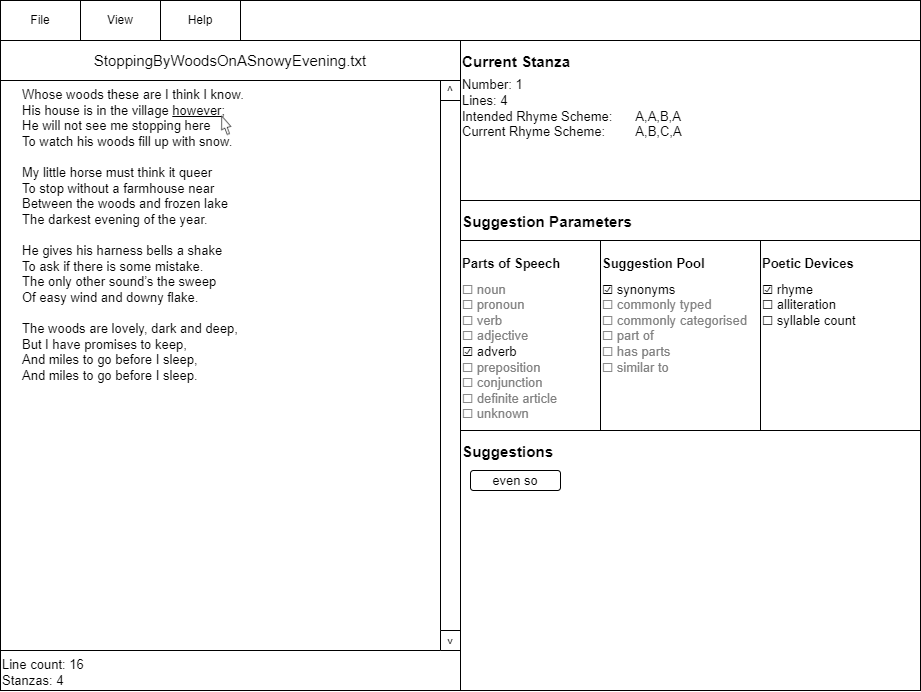

The diagram above was exported from draw.io. Its source (the exported page's mxGraphModel, read from the mxfile embedded in the PNG):
<mxGraphModel dx="2597" dy="3386" grid="1" gridSize="10" guides="1" tooltips="1" connect="1" arrows="1" fold="1" page="1" pageScale="1" pageWidth="1100" pageHeight="850" math="0" shadow="0">
  <root>
    <mxCell id="0" />
    <mxCell id="1" parent="0" />
    <mxCell id="4l1HJjD9Jyc-Y_Ay1LmK-1" value="" style="rounded=0;whiteSpace=wrap;html=1;rotation=0;aspect=fixed;" vertex="1" parent="1">
      <mxGeometry x="-1080" y="-2520" width="920" height="690" as="geometry" />
    </mxCell>
    <mxCell id="4l1HJjD9Jyc-Y_Ay1LmK-2" value="" style="rounded=0;whiteSpace=wrap;html=1;" vertex="1" parent="1">
      <mxGeometry x="-840" y="-2520" width="680" height="40" as="geometry" />
    </mxCell>
    <mxCell id="4l1HJjD9Jyc-Y_Ay1LmK-3" value="File" style="rounded=0;whiteSpace=wrap;html=1;" vertex="1" parent="1">
      <mxGeometry x="-1080" y="-2520" width="80" height="40" as="geometry" />
    </mxCell>
    <mxCell id="4l1HJjD9Jyc-Y_Ay1LmK-4" value="Help" style="rounded=0;whiteSpace=wrap;html=1;" vertex="1" parent="1">
      <mxGeometry x="-920" y="-2520" width="80" height="40" as="geometry" />
    </mxCell>
    <mxCell id="4l1HJjD9Jyc-Y_Ay1LmK-5" value="&lt;span style=&quot;background-color: rgb(255 , 255 , 255) ; text-indent: -1em&quot;&gt;Whose woods these are I think I know.&amp;nbsp; &amp;nbsp;&lt;/span&gt;&lt;br&gt;&lt;div style=&quot;margin: 0px ; padding: 0px 0px 0px 1em ; border: 0px ; font-size: 13px ; font-weight: 400 ; font-style: normal ; vertical-align: baseline ; color: rgb(0 , 0 , 0) ; letter-spacing: normal ; text-transform: none ; word-spacing: 0px ; background-color: rgb(255 , 255 , 255) ; text-indent: -1em&quot;&gt;His house is in the village &lt;u&gt;however&lt;/u&gt;;&amp;nbsp;&amp;nbsp;&amp;nbsp;&lt;br style=&quot;font-size: 13px&quot;&gt;&lt;/div&gt;&lt;div style=&quot;margin: 0px ; padding: 0px 0px 0px 1em ; border: 0px ; font-size: 13px ; font-weight: 400 ; font-style: normal ; vertical-align: baseline ; color: rgb(0 , 0 , 0) ; letter-spacing: normal ; text-transform: none ; word-spacing: 0px ; background-color: rgb(255 , 255 , 255) ; text-indent: -1em&quot;&gt;He will not see me stopping here&amp;nbsp;&amp;nbsp;&amp;nbsp;&lt;br style=&quot;font-size: 13px&quot;&gt;&lt;/div&gt;&lt;div style=&quot;margin: 0px ; padding: 0px 0px 0px 1em ; border: 0px ; font-size: 13px ; font-weight: 400 ; font-style: normal ; vertical-align: baseline ; color: rgb(0 , 0 , 0) ; letter-spacing: normal ; text-transform: none ; word-spacing: 0px ; background-color: rgb(255 , 255 , 255) ; text-indent: -1em&quot;&gt;To watch his woods fill up with snow.&amp;nbsp;&amp;nbsp;&amp;nbsp;&lt;br style=&quot;font-size: 13px&quot;&gt;&lt;/div&gt;&lt;div style=&quot;margin: 0px ; padding: 0px 0px 0px 1em ; border: 0px ; font-size: 13px ; font-weight: 400 ; font-style: normal ; vertical-align: baseline ; color: rgb(0 , 0 , 0) ; letter-spacing: normal ; text-transform: none ; word-spacing: 0px ; background-color: rgb(255 , 255 , 255) ; text-indent: -1em&quot;&gt;&lt;br style=&quot;font-size: 13px&quot;&gt;&lt;/div&gt;&lt;div style=&quot;margin: 0px ; padding: 0px 0px 0px 1em ; border: 0px ; font-size: 13px ; font-weight: 400 ; font-style: normal ; vertical-align: baseline ; color: rgb(0 , 0 , 0) ; letter-spacing: normal ; text-transform: none ; word-spacing: 0px ; background-color: rgb(255 , 255 , 255) ; text-indent: -1em&quot;&gt;My little horse must think it queer&amp;nbsp;&amp;nbsp;&amp;nbsp;&lt;br style=&quot;font-size: 13px&quot;&gt;&lt;/div&gt;&lt;div style=&quot;margin: 0px ; padding: 0px 0px 0px 1em ; border: 0px ; font-size: 13px ; font-weight: 400 ; font-style: normal ; vertical-align: baseline ; color: rgb(0 , 0 , 0) ; letter-spacing: normal ; text-transform: none ; word-spacing: 0px ; background-color: rgb(255 , 255 , 255) ; text-indent: -1em&quot;&gt;To stop without a farmhouse near&amp;nbsp;&amp;nbsp;&amp;nbsp;&lt;br style=&quot;font-size: 13px&quot;&gt;&lt;/div&gt;&lt;div style=&quot;margin: 0px ; padding: 0px 0px 0px 1em ; border: 0px ; font-size: 13px ; font-weight: 400 ; font-style: normal ; vertical-align: baseline ; color: rgb(0 , 0 , 0) ; letter-spacing: normal ; text-transform: none ; word-spacing: 0px ; background-color: rgb(255 , 255 , 255) ; text-indent: -1em&quot;&gt;Between the woods and frozen lake&amp;nbsp;&amp;nbsp;&amp;nbsp;&lt;br style=&quot;font-size: 13px&quot;&gt;&lt;/div&gt;&lt;div style=&quot;margin: 0px ; padding: 0px 0px 0px 1em ; border: 0px ; font-size: 13px ; font-weight: 400 ; font-style: normal ; vertical-align: baseline ; color: rgb(0 , 0 , 0) ; letter-spacing: normal ; text-transform: none ; word-spacing: 0px ; background-color: rgb(255 , 255 , 255) ; text-indent: -1em&quot;&gt;The darkest evening of the year.&amp;nbsp;&amp;nbsp;&amp;nbsp;&lt;br style=&quot;font-size: 13px&quot;&gt;&lt;/div&gt;&lt;div style=&quot;margin: 0px ; padding: 0px 0px 0px 1em ; border: 0px ; font-size: 13px ; font-weight: 400 ; font-style: normal ; vertical-align: baseline ; color: rgb(0 , 0 , 0) ; letter-spacing: normal ; text-transform: none ; word-spacing: 0px ; background-color: rgb(255 , 255 , 255) ; text-indent: -1em&quot;&gt;&lt;br style=&quot;font-size: 13px&quot;&gt;&lt;/div&gt;&lt;div style=&quot;margin: 0px ; padding: 0px 0px 0px 1em ; border: 0px ; font-size: 13px ; font-weight: 400 ; font-style: normal ; vertical-align: baseline ; color: rgb(0 , 0 , 0) ; letter-spacing: normal ; text-transform: none ; word-spacing: 0px ; background-color: rgb(255 , 255 , 255) ; text-indent: -1em&quot;&gt;He gives his harness bells a shake&amp;nbsp;&amp;nbsp;&amp;nbsp;&lt;br style=&quot;font-size: 13px&quot;&gt;&lt;/div&gt;&lt;div style=&quot;margin: 0px ; padding: 0px 0px 0px 1em ; border: 0px ; font-size: 13px ; font-weight: 400 ; font-style: normal ; vertical-align: baseline ; color: rgb(0 , 0 , 0) ; letter-spacing: normal ; text-transform: none ; word-spacing: 0px ; background-color: rgb(255 , 255 , 255) ; text-indent: -1em&quot;&gt;To ask if there is some mistake.&amp;nbsp;&amp;nbsp;&amp;nbsp;&lt;br style=&quot;font-size: 13px&quot;&gt;&lt;/div&gt;&lt;div style=&quot;margin: 0px ; padding: 0px 0px 0px 1em ; border: 0px ; font-size: 13px ; font-weight: 400 ; font-style: normal ; vertical-align: baseline ; color: rgb(0 , 0 , 0) ; letter-spacing: normal ; text-transform: none ; word-spacing: 0px ; background-color: rgb(255 , 255 , 255) ; text-indent: -1em&quot;&gt;The only other sound’s the sweep&amp;nbsp;&amp;nbsp;&amp;nbsp;&lt;br style=&quot;font-size: 13px&quot;&gt;&lt;/div&gt;&lt;div style=&quot;margin: 0px ; padding: 0px 0px 0px 1em ; border: 0px ; font-size: 13px ; font-weight: 400 ; font-style: normal ; vertical-align: baseline ; color: rgb(0 , 0 , 0) ; letter-spacing: normal ; text-transform: none ; word-spacing: 0px ; background-color: rgb(255 , 255 , 255) ; text-indent: -1em&quot;&gt;Of easy wind and downy flake.&amp;nbsp;&amp;nbsp;&amp;nbsp;&lt;br style=&quot;font-size: 13px&quot;&gt;&lt;/div&gt;&lt;div style=&quot;margin: 0px ; padding: 0px 0px 0px 1em ; border: 0px ; font-size: 13px ; font-weight: 400 ; font-style: normal ; vertical-align: baseline ; color: rgb(0 , 0 , 0) ; letter-spacing: normal ; text-transform: none ; word-spacing: 0px ; background-color: rgb(255 , 255 , 255) ; text-indent: -1em&quot;&gt;&lt;br style=&quot;font-size: 13px&quot;&gt;&lt;/div&gt;&lt;div style=&quot;margin: 0px ; padding: 0px 0px 0px 1em ; border: 0px ; font-size: 13px ; font-weight: 400 ; font-style: normal ; vertical-align: baseline ; color: rgb(0 , 0 , 0) ; letter-spacing: normal ; text-transform: none ; word-spacing: 0px ; background-color: rgb(255 , 255 , 255) ; text-indent: -1em&quot;&gt;The woods are lovely, dark and deep, &amp;nbsp;&amp;nbsp;&lt;br style=&quot;font-size: 13px&quot;&gt;&lt;/div&gt;&lt;div style=&quot;margin: 0px ; padding: 0px 0px 0px 1em ; border: 0px ; font-size: 13px ; font-weight: 400 ; font-style: normal ; vertical-align: baseline ; color: rgb(0 , 0 , 0) ; letter-spacing: normal ; text-transform: none ; word-spacing: 0px ; background-color: rgb(255 , 255 , 255) ; text-indent: -1em&quot;&gt;But I have promises to keep,&amp;nbsp;&amp;nbsp;&amp;nbsp;&lt;br style=&quot;font-size: 13px&quot;&gt;&lt;/div&gt;&lt;div style=&quot;margin: 0px ; padding: 0px 0px 0px 1em ; border: 0px ; font-size: 13px ; font-weight: 400 ; font-style: normal ; vertical-align: baseline ; color: rgb(0 , 0 , 0) ; letter-spacing: normal ; text-transform: none ; word-spacing: 0px ; background-color: rgb(255 , 255 , 255) ; text-indent: -1em&quot;&gt;And miles to go before I sleep,&amp;nbsp;&amp;nbsp;&amp;nbsp;&lt;br style=&quot;font-size: 13px&quot;&gt;&lt;/div&gt;&lt;div style=&quot;margin: 0px ; padding: 0px 0px 0px 1em ; border: 0px ; font-size: 13px ; font-weight: 400 ; font-style: normal ; vertical-align: baseline ; color: rgb(0 , 0 , 0) ; letter-spacing: normal ; text-transform: none ; word-spacing: 0px ; background-color: rgb(255 , 255 , 255) ; text-indent: -1em&quot;&gt;And miles to go before I sleep.&lt;/div&gt;" style="rounded=0;whiteSpace=wrap;html=1;align=left;spacingLeft=20;verticalAlign=top;fontSize=13;" vertex="1" parent="1">
      <mxGeometry x="-1080" y="-2440" width="460" height="610" as="geometry" />
    </mxCell>
    <mxCell id="4l1HJjD9Jyc-Y_Ay1LmK-7" value="StoppingByWoodsOnASnowyEvening.txt" style="rounded=0;whiteSpace=wrap;html=1;fontSize=15;align=center;" vertex="1" parent="1">
      <mxGeometry x="-1080" y="-2480" width="460" height="40" as="geometry" />
    </mxCell>
    <mxCell id="4l1HJjD9Jyc-Y_Ay1LmK-8" value="Line count: 16&lt;br&gt;Stanzas: 4&amp;nbsp;" style="rounded=0;whiteSpace=wrap;html=1;fontSize=13;align=left;verticalAlign=top;" vertex="1" parent="1">
      <mxGeometry x="-1080" y="-1870" width="460" height="40" as="geometry" />
    </mxCell>
    <mxCell id="4l1HJjD9Jyc-Y_Ay1LmK-16" value="" style="group" vertex="1" connectable="0" parent="1">
      <mxGeometry x="-640" y="-2440" width="20" height="570" as="geometry" />
    </mxCell>
    <mxCell id="4l1HJjD9Jyc-Y_Ay1LmK-9" value="" style="rounded=0;whiteSpace=wrap;html=1;fontSize=13;" vertex="1" parent="4l1HJjD9Jyc-Y_Ay1LmK-16">
      <mxGeometry y="20" width="20" height="530" as="geometry" />
    </mxCell>
    <mxCell id="4l1HJjD9Jyc-Y_Ay1LmK-14" value="^" style="rounded=0;whiteSpace=wrap;html=1;fontSize=13;rotation=-180;" vertex="1" parent="4l1HJjD9Jyc-Y_Ay1LmK-16">
      <mxGeometry y="550" width="20" height="20" as="geometry" />
    </mxCell>
    <mxCell id="4l1HJjD9Jyc-Y_Ay1LmK-15" value="^" style="rounded=0;whiteSpace=wrap;html=1;fontSize=13;" vertex="1" parent="4l1HJjD9Jyc-Y_Ay1LmK-16">
      <mxGeometry width="20" height="20" as="geometry" />
    </mxCell>
    <mxCell id="4l1HJjD9Jyc-Y_Ay1LmK-17" value="View" style="rounded=0;whiteSpace=wrap;html=1;" vertex="1" parent="1">
      <mxGeometry x="-1000" y="-2520" width="80" height="40" as="geometry" />
    </mxCell>
    <mxCell id="4l1HJjD9Jyc-Y_Ay1LmK-18" value="&lt;h3 style=&quot;line-height: 0&quot;&gt;Current Stanza&lt;/h3&gt;Number: 1&lt;br&gt;Lines: 4&lt;br&gt;Intended Rhyme Scheme: &lt;span style=&quot;white-space: pre&quot;&gt;&#09;&lt;/span&gt;A,A,B,A&lt;br&gt;Current Rhyme Scheme: &lt;span style=&quot;white-space: pre&quot;&gt;&#09;&lt;/span&gt;A,B,C,A" style="rounded=0;whiteSpace=wrap;html=1;fontSize=13;align=left;verticalAlign=top;spacing=2;" vertex="1" parent="1">
      <mxGeometry x="-620" y="-2480" width="460" height="160" as="geometry" />
    </mxCell>
    <mxCell id="4l1HJjD9Jyc-Y_Ay1LmK-19" value="" style="shape=image;html=1;verticalAlign=top;verticalLabelPosition=bottom;labelBackgroundColor=#ffffff;imageAspect=0;aspect=fixed;image=https://cdn3.iconfinder.com/data/icons/arrows-396/48/arrow_cursor-128.png;fontSize=13;" vertex="1" parent="1">
      <mxGeometry x="-870" y="-2410" width="30" height="30" as="geometry" />
    </mxCell>
    <mxCell id="4l1HJjD9Jyc-Y_Ay1LmK-20" value="&lt;h3 style=&quot;line-height: 0&quot;&gt;Suggestion Parameters&lt;/h3&gt;" style="rounded=0;whiteSpace=wrap;html=1;fontSize=13;align=left;verticalAlign=top;spacing=2;" vertex="1" parent="1">
      <mxGeometry x="-620" y="-2320" width="460" height="230" as="geometry" />
    </mxCell>
    <mxCell id="4l1HJjD9Jyc-Y_Ay1LmK-21" value="&lt;h4 style=&quot;line-height: 0&quot;&gt;Parts of Speech&lt;/h4&gt;&lt;div&gt;&lt;font color=&quot;#808080&quot;&gt;☐ noun&lt;br&gt;&lt;/font&gt;&lt;/div&gt;&lt;div&gt;&lt;font color=&quot;#808080&quot;&gt;☐ pronoun&lt;br&gt;&lt;/font&gt;&lt;/div&gt;&lt;div&gt;&lt;font color=&quot;#808080&quot;&gt;☐ verb&lt;br&gt;&lt;/font&gt;&lt;/div&gt;&lt;div&gt;&lt;font color=&quot;#808080&quot;&gt;☐ adjective&lt;/font&gt;&lt;br&gt;&lt;/div&gt;&lt;div&gt;☑ adverb&amp;nbsp;&lt;br&gt;&lt;/div&gt;&lt;div&gt;&lt;font color=&quot;#808080&quot;&gt;☐ preposition&lt;br&gt;&lt;/font&gt;&lt;/div&gt;&lt;div&gt;&lt;font color=&quot;#808080&quot;&gt;☐ conjunction&lt;br&gt;&lt;/font&gt;&lt;/div&gt;&lt;div&gt;&lt;font color=&quot;#808080&quot;&gt;☐ definite article&lt;br&gt;&lt;/font&gt;&lt;/div&gt;&lt;div&gt;&lt;font color=&quot;#808080&quot;&gt;☐ unknown&lt;/font&gt;&lt;br&gt;&lt;/div&gt;" style="rounded=0;whiteSpace=wrap;html=1;fontSize=13;align=left;verticalAlign=top;" vertex="1" parent="1">
      <mxGeometry x="-620" y="-2280" width="140" height="190" as="geometry" />
    </mxCell>
    <mxCell id="4l1HJjD9Jyc-Y_Ay1LmK-22" value="&lt;h4 style=&quot;line-height: 0&quot;&gt;Suggestion Pool&lt;/h4&gt;☑&amp;nbsp;&lt;span&gt;synonyms&lt;/span&gt;&lt;br&gt;&lt;div&gt;&lt;font color=&quot;#808080&quot;&gt;☐ commonly typed&lt;br&gt;&lt;/font&gt;&lt;/div&gt;&lt;div&gt;&lt;font color=&quot;#808080&quot;&gt;☐ commonly categorised&lt;br&gt;&lt;/font&gt;&lt;/div&gt;&lt;div&gt;&lt;font color=&quot;#808080&quot;&gt;☐ part of&amp;nbsp;&lt;/font&gt;&lt;span&gt;&amp;nbsp;&lt;/span&gt;&lt;/div&gt;&lt;div&gt;&lt;font color=&quot;#808080&quot;&gt;☐ has parts&lt;br&gt;&lt;/font&gt;&lt;/div&gt;&lt;div&gt;&lt;font color=&quot;#808080&quot;&gt;☐ similar to&lt;/font&gt;&lt;/div&gt;" style="rounded=0;whiteSpace=wrap;html=1;fontSize=13;align=left;verticalAlign=top;" vertex="1" parent="1">
      <mxGeometry x="-480" y="-2280" width="160" height="190" as="geometry" />
    </mxCell>
    <mxCell id="4l1HJjD9Jyc-Y_Ay1LmK-24" value="&lt;h4 style=&quot;line-height: 0&quot;&gt;Poetic Devices&lt;/h4&gt;☑&amp;nbsp;&lt;span&gt;rhyme&lt;/span&gt;&lt;br&gt;&lt;div&gt;☐ alliteration&lt;br&gt;&lt;/div&gt;&lt;div&gt;☐ syllable count&lt;br&gt;&lt;/div&gt;" style="rounded=0;whiteSpace=wrap;html=1;fontSize=13;align=left;verticalAlign=top;" vertex="1" parent="1">
      <mxGeometry x="-320" y="-2280" width="160" height="190" as="geometry" />
    </mxCell>
    <mxCell id="4l1HJjD9Jyc-Y_Ay1LmK-26" value="&lt;h3 style=&quot;line-height: 0&quot;&gt;Suggestions&lt;/h3&gt;" style="rounded=0;whiteSpace=wrap;html=1;fontSize=13;align=left;verticalAlign=top;spacing=2;" vertex="1" parent="1">
      <mxGeometry x="-620" y="-2090" width="460" height="260" as="geometry" />
    </mxCell>
    <mxCell id="4l1HJjD9Jyc-Y_Ay1LmK-27" value="even so" style="rounded=1;whiteSpace=wrap;html=1;fontSize=13;fontColor=#000000;" vertex="1" parent="1">
      <mxGeometry x="-610" y="-2050" width="90" height="20" as="geometry" />
    </mxCell>
  </root>
</mxGraphModel>